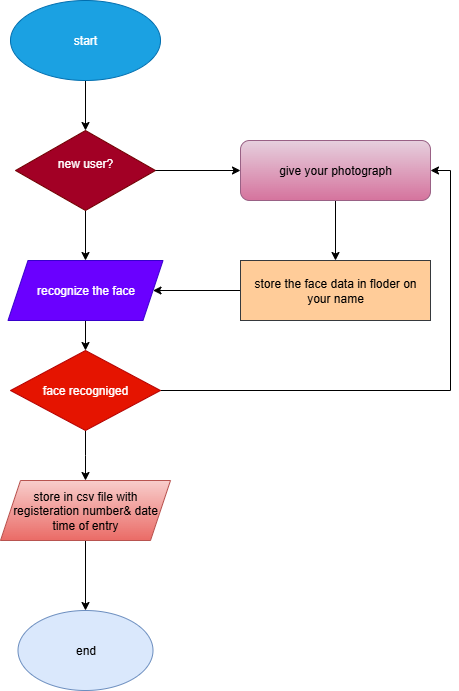

The diagram above was exported from draw.io. Its source (the exported page's mxGraphModel, read from the mxfile embedded in the PNG):
<mxGraphModel dx="2160" dy="1795" grid="1" gridSize="10" guides="1" tooltips="1" connect="1" arrows="1" fold="1" page="1" pageScale="1" pageWidth="850" pageHeight="1100" math="0" shadow="0">
  <root>
    <mxCell id="0" />
    <mxCell id="1" parent="0" />
    <mxCell id="oWwL8iZVAZCgNg9P935a-12" value="" style="edgeStyle=orthogonalEdgeStyle;rounded=0;orthogonalLoop=1;jettySize=auto;html=1;" edge="1" parent="1" source="oWwL8iZVAZCgNg9P935a-3" target="oWwL8iZVAZCgNg9P935a-4">
      <mxGeometry relative="1" as="geometry" />
    </mxCell>
    <mxCell id="oWwL8iZVAZCgNg9P935a-3" value="start" style="ellipse;whiteSpace=wrap;html=1;fillColor=#1ba1e2;fontColor=#ffffff;strokeColor=#006EAF;" vertex="1" parent="1">
      <mxGeometry x="-380" y="-400" width="150" height="80" as="geometry" />
    </mxCell>
    <mxCell id="oWwL8iZVAZCgNg9P935a-13" value="" style="edgeStyle=orthogonalEdgeStyle;rounded=0;orthogonalLoop=1;jettySize=auto;html=1;" edge="1" parent="1" source="oWwL8iZVAZCgNg9P935a-4" target="oWwL8iZVAZCgNg9P935a-6">
      <mxGeometry relative="1" as="geometry" />
    </mxCell>
    <mxCell id="oWwL8iZVAZCgNg9P935a-4" value="new user?&lt;div&gt;&lt;br&gt;&lt;/div&gt;" style="rhombus;whiteSpace=wrap;html=1;fillColor=#a20025;fontColor=#ffffff;strokeColor=#6F0000;" vertex="1" parent="1">
      <mxGeometry x="-375" y="-270" width="140" height="80" as="geometry" />
    </mxCell>
    <mxCell id="oWwL8iZVAZCgNg9P935a-14" value="" style="edgeStyle=orthogonalEdgeStyle;rounded=0;orthogonalLoop=1;jettySize=auto;html=1;" edge="1" parent="1" source="oWwL8iZVAZCgNg9P935a-6" target="oWwL8iZVAZCgNg9P935a-7">
      <mxGeometry relative="1" as="geometry" />
    </mxCell>
    <mxCell id="oWwL8iZVAZCgNg9P935a-6" value="recognize the face" style="shape=parallelogram;perimeter=parallelogramPerimeter;whiteSpace=wrap;html=1;fixedSize=1;fillColor=#6a00ff;fontColor=#ffffff;strokeColor=#3700CC;" vertex="1" parent="1">
      <mxGeometry x="-382.5" y="-140" width="155" height="60" as="geometry" />
    </mxCell>
    <mxCell id="oWwL8iZVAZCgNg9P935a-15" value="" style="edgeStyle=orthogonalEdgeStyle;rounded=0;orthogonalLoop=1;jettySize=auto;html=1;" edge="1" parent="1" source="oWwL8iZVAZCgNg9P935a-7">
      <mxGeometry relative="1" as="geometry">
        <mxPoint x="-305" y="80" as="targetPoint" />
      </mxGeometry>
    </mxCell>
    <mxCell id="oWwL8iZVAZCgNg9P935a-27" style="edgeStyle=orthogonalEdgeStyle;rounded=0;orthogonalLoop=1;jettySize=auto;html=1;entryX=1;entryY=0.5;entryDx=0;entryDy=0;" edge="1" parent="1" source="oWwL8iZVAZCgNg9P935a-7" target="oWwL8iZVAZCgNg9P935a-10">
      <mxGeometry relative="1" as="geometry" />
    </mxCell>
    <mxCell id="oWwL8iZVAZCgNg9P935a-7" value="face recogniged" style="rhombus;whiteSpace=wrap;html=1;fillColor=#e51400;fontColor=#ffffff;strokeColor=#B20000;" vertex="1" parent="1">
      <mxGeometry x="-380" y="-50" width="150" height="80" as="geometry" />
    </mxCell>
    <mxCell id="oWwL8iZVAZCgNg9P935a-19" value="" style="edgeStyle=orthogonalEdgeStyle;rounded=0;orthogonalLoop=1;jettySize=auto;html=1;" edge="1" parent="1" source="oWwL8iZVAZCgNg9P935a-11" target="oWwL8iZVAZCgNg9P935a-6">
      <mxGeometry relative="1" as="geometry" />
    </mxCell>
    <mxCell id="oWwL8iZVAZCgNg9P935a-11" value="store the face data in floder on your name" style="rounded=0;whiteSpace=wrap;html=1;fillColor=#ffcc99;strokeColor=#36393d;" vertex="1" parent="1">
      <mxGeometry x="-150" y="-140" width="190" height="60" as="geometry" />
    </mxCell>
    <mxCell id="oWwL8iZVAZCgNg9P935a-18" value="" style="edgeStyle=orthogonalEdgeStyle;rounded=0;orthogonalLoop=1;jettySize=auto;html=1;" edge="1" parent="1" source="oWwL8iZVAZCgNg9P935a-4" target="oWwL8iZVAZCgNg9P935a-10">
      <mxGeometry relative="1" as="geometry">
        <mxPoint x="-220" y="-240" as="sourcePoint" />
        <mxPoint x="-140" y="-240" as="targetPoint" />
      </mxGeometry>
    </mxCell>
    <mxCell id="oWwL8iZVAZCgNg9P935a-28" value="" style="edgeStyle=orthogonalEdgeStyle;rounded=0;orthogonalLoop=1;jettySize=auto;html=1;" edge="1" parent="1" source="oWwL8iZVAZCgNg9P935a-10" target="oWwL8iZVAZCgNg9P935a-11">
      <mxGeometry relative="1" as="geometry" />
    </mxCell>
    <mxCell id="oWwL8iZVAZCgNg9P935a-10" value="give your photograph" style="rounded=1;whiteSpace=wrap;html=1;fillColor=#e6d0de;gradientColor=#d5739d;strokeColor=#996185;" vertex="1" parent="1">
      <mxGeometry x="-150" y="-260" width="190" height="60" as="geometry" />
    </mxCell>
    <mxCell id="oWwL8iZVAZCgNg9P935a-31" value="" style="edgeStyle=orthogonalEdgeStyle;rounded=0;orthogonalLoop=1;jettySize=auto;html=1;" edge="1" parent="1" source="oWwL8iZVAZCgNg9P935a-29" target="oWwL8iZVAZCgNg9P935a-30">
      <mxGeometry relative="1" as="geometry" />
    </mxCell>
    <mxCell id="oWwL8iZVAZCgNg9P935a-29" value="store in csv file with registeration number&amp;amp; date&lt;div&gt;time of entry&lt;/div&gt;" style="shape=parallelogram;perimeter=parallelogramPerimeter;whiteSpace=wrap;html=1;fixedSize=1;fillColor=#f8cecc;gradientColor=#ea6b66;strokeColor=#b85450;" vertex="1" parent="1">
      <mxGeometry x="-390" y="80" width="170" height="60" as="geometry" />
    </mxCell>
    <mxCell id="oWwL8iZVAZCgNg9P935a-30" value="end" style="ellipse;whiteSpace=wrap;html=1;fillColor=#dae8fc;strokeColor=#6c8ebf;" vertex="1" parent="1">
      <mxGeometry x="-372.5" y="210" width="135" height="80" as="geometry" />
    </mxCell>
  </root>
</mxGraphModel>